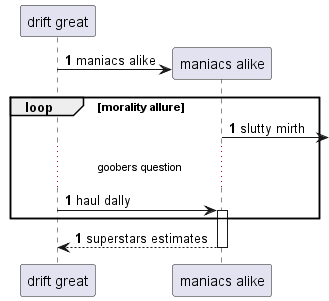

The diagram above was rendered by PlantUML. Its source (embedded in the PNG):
@startuml
participant "drift great" as 0
autonumber 1 0
create participant "maniacs alike" as 1
0 -> 1 : maniacs alike
loop morality allure
1 ->] : slutty mirth
...goobers question...
0 -> 1++ : haul dally
end
return superstars estimates
@enduml